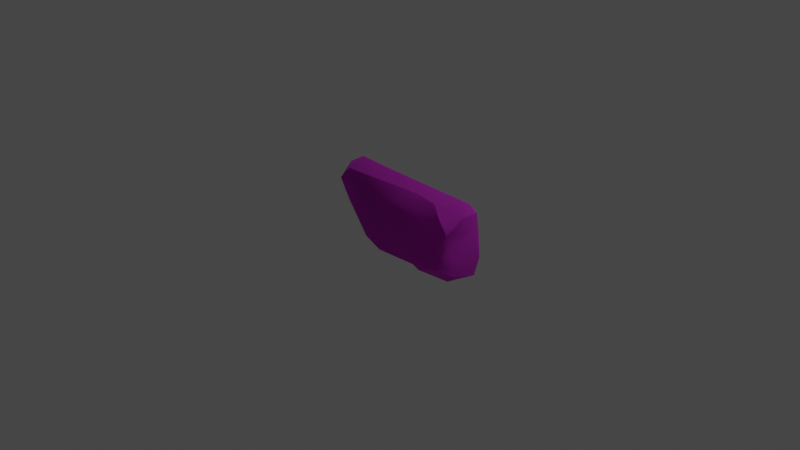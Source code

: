 # Source: Ruins_Trim_Base_DMG_Rubble_D.blend  (saved by Blender 3.5.10; exported with 4.5.12 LTS)
import bpy
from mathutils import Matrix  # noqa: F401  (used for matrix-valued properties, if any)

bpy.ops.wm.read_factory_settings(use_empty=True)
scene = bpy.context.scene
scene.name = 'Scene'

# ---- collections
col_collection = bpy.data.collections.new('Collection'); scene.collection.children.link(col_collection)

# ---- images (referenced by path relative to the original .blend; pixels are not part of the script)
import os
ASSET_DIR = os.environ.get("B2B_ASSET_DIR", "")  # directory of the original .blend (textures are referenced by path, not embedded)
HERE = os.path.dirname(os.path.abspath(__file__))  # packed textures are extracted next to this script under _unpacked/

def load_image(name, relpath, width, height, colorspace="sRGB"):
    """Load a texture the original file referenced (path relative to the .blend, or extracted next to this script)."""
    p = next((c for c in (os.path.join(HERE, relpath), os.path.join(ASSET_DIR, relpath)) if relpath and os.path.exists(c)), "")
    if p:
        img = bpy.data.images.load(p, check_existing=True)
        img.name = name
    else:  # same state as the original file: an image datablock whose file is absent (Cycles renders it pink)
        img = bpy.data.images.new(name, width, height)
        img.source = "FILE"
        img.filepath = "//" + (relpath or name)
    img.colorspace_settings.name = colorspace
    return img
img_dn_hl_ruins_trim_base_b_d_png = load_image('Dn_HL_Ruins_Trim_Base_B_d.png', 'Dn_HL_Ruins_Trim_Base_B_d.png', 1024, 1024, 'sRGB')
img_dn_hl_ruins_trim_base_b_mre_packed_png = load_image('Dn_HL_Ruins_Trim_Base_B_mre_packed.png', 'Dn_HL_Ruins_Trim_Base_B_mre_packed.png', 1024, 1024, 'sRGB')
img_c__users_joo_desktop_files_game_environment_hell_textures__dn_h = load_image('C__Users_joo_Desktop_Files_Game_Environment_Hell_Textures__Dn_H', 'C__Users_joo_Desktop_Files_Game_Environment_Hell_Textures__Dn_HL_Ruins_Trim_Base_B_n_png_Normal_Bump.png', 1024, 1024, 'sRGB')

# ---- materials (node trees are filled in below, after node groups)
mat_dn_hl_inst_ruins_trim_base_b = bpy.data.materials.new('Dn_HL_Inst_Ruins_Trim_Base_B')
mat_dn_hl_inst_ruins_trim_base_b.use_transparent_shadow = False
mat_dn_hl_inst_ruins_trim_base_b.diffuse_color = (0.588, 0.588, 0.588, 1.0)
mat_dn_hl_inst_ruins_trim_base_b.roughness = 0.9

# ---- material node trees
mat_dn_hl_inst_ruins_trim_base_b.use_nodes = True; mat_dn_hl_inst_ruins_trim_base_b.node_tree.nodes.clear()
_N = mat_dn_hl_inst_ruins_trim_base_b.node_tree.nodes; _L = mat_dn_hl_inst_ruins_trim_base_b.node_tree.links
n0 = _N.new('ShaderNodeBsdfPrincipled'); n0.name = 'Principled BSDF'; n0.location = (0, 300)
n0.distribution = 'GGX'
n0.subsurface_method = 'RANDOM_WALK_SKIN'
n0.inputs[2].default_value = 0.9
n0.inputs[13].default_value = 0.0
n0.inputs[18].default_value = 1.0
n0.inputs[27].default_value = (0.0, 0.0, 0.0, 1.0)
n0.inputs[28].default_value = 1.0
n1 = _N.new('ShaderNodeTexImage'); n1.name = 'Image Texture'; n1.location = (-480, 300)
n1.image = img_dn_hl_ruins_trim_base_b_d_png
n2 = _N.new('ShaderNodeTexImage'); n2.name = 'Image Texture.001'; n2.location = (-480, 0)
n2.image = img_dn_hl_ruins_trim_base_b_mre_packed_png
n3 = _N.new('ShaderNodeTexImage'); n3.name = 'Image Texture.002'; n3.location = (-480, -300)
n3.image = img_c__users_joo_desktop_files_game_environment_hell_textures__dn_h
n4 = _N.new('ShaderNodeNormalMap'); n4.name = 'Normal Map'; n4.location = (-200, -300)
n4.inputs[0].default_value = 0.0
n5 = _N.new('ShaderNodeOutputMaterial'); n5.name = 'Material Output'; n5.location = (280, 300)
_L.new(n1.outputs[0], n0.inputs[0])
_L.new(n3.outputs[0], n4.inputs[1])
_L.new(n4.outputs[0], n0.inputs[5])
_L.new(n0.outputs[0], n5.inputs[0])
_L.new(n2.outputs[0], n0.inputs[1])
n5.is_active_output = True

# ---- world
world_world = bpy.data.worlds.new('World'); scene.world = world_world
world_world.use_nodes = True; world_world.node_tree.nodes.clear()
_N = world_world.node_tree.nodes; _L = world_world.node_tree.links
n0 = _N.new('ShaderNodeOutputWorld'); n0.name = 'World Output'; n0.location = (300, 300)
n1 = _N.new('ShaderNodeBackground'); n1.name = 'Background'; n1.location = (10, 300)
n1.inputs[0].default_value = (0.05088, 0.05088, 0.05088, 1.0)
_L.new(n1.outputs[0], n0.inputs[0])
n0.is_active_output = True
world_world.color = (0.05088, 0.05088, 0.05088)
world_world.use_sun_shadow = False
world_world.sun_shadow_jitter_overblur = 0.0

# ---- cameras
cam_camera = bpy.data.cameras.new('Camera')
cam_camera.clip_end = 100.0
cam_camera.ortho_scale = 7.314

# ---- lights
light_light = bpy.data.lights.new('Light', 'POINT')
light_light.transmission_factor = 0.0
light_light.energy = 1000.0
light_light.shadow_soft_size = 0.1
light_light.shadow_maximum_resolution = 0.006
light_light.use_absolute_resolution = True

# ---- meshes
me_ruins_trim_base_dmg_rubble_d = bpy.data.meshes.new('Ruins_Trim_Base_DMG_Rubble_D')
me_ruins_trim_base_dmg_rubble_d.from_pydata([(0.8738, 0.1983, 0.2128), (0.7059, -0.2081, 0.253), (0.806, -0.105, 0.2236), (0.9213, 0.2945, 0.1346), (0.7649, 0.3206, 0.1986), (0.5834, 0.3901, 0.0833), (0.7911, 0.3959, -0.004558), (0.9205, 0.3495, 0.0584), (0.8254, 0.3992, -0.1517), (0.9162, 0.3377, -0.1566), (0.8231, 0.2361, -0.2272), (0.6416, 0.3279, -0.2286), (0.2903, 0.3925, 0.03853), (-0.4529, 0.3862, -0.1993), (-0.588, 0.3847, -0.01282), (-0.6338, 0.3835, -0.217), (-0.6976, 0.3549, 0.05085), (-0.7758, 0.3912, -0.213), (-0.815, 0.361, -0.07887), (-0.8376, 0.2034, 0.05162), (-0.9213, 0.2276, -0.1504), (-0.8652, 0.2869, -0.2436), (-0.7698, 0.00767, 0.02019), (0.7421, -0.3306, -0.227), (0.9116, -0.1667, -0.2204), (0.9014, -0.351, -0.1616), (0.3618, 0.02572, -0.224), (0.2143, -0.3751, -0.2494), (-0.5299, 0.3245, -0.2138), (-0.5758, 0.04791, -0.2355), (-0.1337, -0.3815, -0.2416), (-0.483, -0.3103, -0.24), (-0.7443, 0.02281, -0.2094), (-0.7017, 0.3226, -0.253), (-0.7157, -0.0174, 0.04411), (-0.3813, -0.2991, 0.1101), (-0.1215, -0.3405, 0.1628), (-0.2354, 0.1563, 0.1157), (0.2497, -0.184, 0.1694), (0.3554, -0.3293, 0.1487), (0.2347, 0.3314, 0.1023), (0.436, 0.2226, 0.1614), (0.3412, -0.108, 0.2048), (0.3803, -0.1204, 0.2396), (0.5426, -0.246, 0.2522), (0.4743, -0.3341, 0.1839), (0.7692, -0.3865, 0.07891), (0.9165, -0.2559, 0.1408), (0.1909, -0.3827, 0.02671), (-0.1972, -0.3992, 0.04118), (-0.4717, -0.3847, -0.1778), (-0.4228, -0.3892, -0.01554), (-0.6015, -0.246, -0.002949), (0.9146, 0.1286, -0.1909), (0.9198, -0.08745, 0.1416), (0.8541, 0.0116, 0.1429)], [], [(0, 1, 2), (3, 4, 0), (4, 3, 5), (3, 6, 5), (7, 6, 3), (5, 6, 8), (7, 8, 6), (7, 9, 8), (8, 9, 10), (11, 8, 10), (12, 5, 8), (8, 11, 13), (12, 8, 13), (14, 12, 13), (14, 13, 15), (16, 12, 14), (14, 15, 17), (18, 16, 14), (17, 18, 14), (19, 16, 18), (18, 17, 20), (19, 18, 20), (20, 17, 21), (20, 22, 19), (23, 24, 25), (10, 24, 23), (10, 23, 26), (26, 11, 10), (26, 23, 27), (28, 11, 26), (11, 28, 13), (13, 28, 15), (29, 26, 27), (28, 26, 29), (29, 27, 30), (29, 30, 31), (32, 29, 31), (21, 29, 32), (29, 33, 28), (21, 33, 29), (33, 15, 28), (17, 33, 21), (15, 33, 17), (19, 22, 34), (19, 34, 35), (19, 35, 36), (16, 19, 36), (37, 16, 36), (37, 36, 38), (38, 36, 39), (40, 16, 37), (12, 16, 40), (5, 12, 40), (5, 40, 41), (40, 37, 41), (41, 4, 5), (41, 37, 42), (41, 42, 4), (38, 42, 37), (43, 42, 38), (4, 42, 43), (43, 38, 39), (0, 4, 1), (1, 4, 43), (43, 39, 44), (1, 43, 44), (39, 45, 44), (44, 45, 1), (25, 27, 23), (46, 27, 25), (25, 47, 46), (46, 47, 1), (46, 1, 45), (46, 48, 27), (46, 45, 48), (48, 30, 27), (39, 48, 45), (49, 48, 39), (48, 49, 30), (49, 39, 36), (49, 50, 30), (30, 50, 31), (51, 49, 36), (49, 51, 50), (36, 35, 51), (31, 50, 32), (51, 35, 52), (51, 52, 50), (34, 52, 35), (22, 52, 34), (52, 22, 20), (50, 52, 20), (32, 50, 20), (32, 20, 21), (47, 25, 24), (1, 47, 2), (53, 47, 24), (10, 53, 24), (9, 53, 10), (7, 53, 9), (3, 53, 7), (3, 0, 53), (47, 53, 54), (54, 2, 47), (0, 55, 53), (54, 53, 55), (2, 55, 0), (55, 2, 54)])
me_ruins_trim_base_dmg_rubble_d.polygons.foreach_set('use_smooth', [True] * 108)
_k = set([(0, 1), (0, 3), (0, 4), (1, 45), (1, 47), (3, 7), (4, 5), (5, 12), (7, 9), (9, 10), (10, 11), (10, 24), (11, 13), (12, 16), (13, 15), (15, 17), (16, 19), (17, 21), (19, 22), (20, 21), (20, 22), (21, 32), (22, 34), (23, 25), (23, 27), (24, 25), (25, 47), (27, 30), (30, 31), (31, 32), (34, 35), (35, 36), (36, 39), (39, 45)])
me_ruins_trim_base_dmg_rubble_d.attributes.new('sharp_edge', 'BOOLEAN', 'EDGE').data.foreach_set('value', [ (min(e.vertices), max(e.vertices)) in _k for e in me_ruins_trim_base_dmg_rubble_d.edges])
_uv = me_ruins_trim_base_dmg_rubble_d.uv_layers.new(name='UVMap')
_uv.uv.foreach_set('vector', [0.00523, 0.124, 0.02168, 0.1577, 0.01235, 0.1494, 0.2781, 0.06201, 0.2646, 0.05615, 0.2776, 0.05078, 0.2646, 0.05615, 0.2781, 0.06201, 0.2478, 0.06592, 0.2781, 0.06201, 0.2649, 0.07471, 0.2478, 0.06592, 0.2771, 0.07031, 0.2649, 0.07471, 0.2781, 0.06201, 0.2478, 0.06592, 0.2649, 0.07471, 0.2666, 0.08691, 0.2771, 0.07031, 0.2666, 0.08691, 0.2649, 0.07471, 0.2771, 0.07031, 0.2754, 0.08935, 0.2666, 0.08691, 0.2666, 0.08691, 0.2754, 0.08935, 0.2688, 0.1016, 0.2515, 0.09619, 0.2666, 0.08691, 0.2688, 0.1016, 0.222, 0.06836, 0.2478, 0.06592, 0.2666, 0.08691, 0.2666, 0.08691, 0.2515, 0.09619, 0.1581, 0.0874, 0.222, 0.06836, 0.2666, 0.08691, 0.1581, 0.0874, 0.1471, 0.07129, 0.222, 0.06836, 0.1581, 0.0874, 0.1471, 0.07129, 0.1581, 0.0874, 0.1428, 0.08838, 0.1375, 0.06543, 0.222, 0.06836, 0.1471, 0.07129, 0.1471, 0.07129, 0.1428, 0.08838, 0.1306, 0.08838, 0.1281, 0.07666, 0.1375, 0.06543, 0.1471, 0.07129, 0.1306, 0.08838, 0.1281, 0.07666, 0.1471, 0.07129, 0.1196, 0.06152, 0.1375, 0.06543, 0.1281, 0.07666, 0.1281, 0.07666, 0.1306, 0.08838, 0.113, 0.07959, 0.1196, 0.06152, 0.1281, 0.07666, 0.113, 0.07959, 0.113, 0.07959, 0.1306, 0.08838, 0.1187, 0.08887, 0.113, 0.07959, 0.1033, 0.0542, 0.1196, 0.06152, 0.03311, 0.1802, 0.01923, 0.1948, 0.01848, 0.1782, 0.02815, 0.229, 0.01923, 0.1948, 0.03311, 0.1802, 0.02815, 0.229, 0.03311, 0.1802, 0.06671, 0.2095, 0.06671, 0.2095, 0.04391, 0.2363, 0.02815, 0.229, 0.06671, 0.2095, 0.03311, 0.1802, 0.07788, 0.1748, 0.1436, 0.2319, 0.04391, 0.2363, 0.06671, 0.2095, 0.04391, 0.2363, 0.1436, 0.2319, 0.1372, 0.2373, 0.1372, 0.2373, 0.1436, 0.2319, 0.1527, 0.2368, 0.1466, 0.208, 0.06671, 0.2095, 0.07788, 0.1748, 0.1436, 0.2319, 0.06671, 0.2095, 0.1466, 0.208, 0.1466, 0.208, 0.07788, 0.1748, 0.1074, 0.1729, 0.1466, 0.208, 0.1074, 0.1729, 0.1373, 0.1777, 0.161, 0.2051, 0.1466, 0.208, 0.1373, 0.1777, 0.1722, 0.2271, 0.1466, 0.208, 0.161, 0.2051, 0.1466, 0.208, 0.1584, 0.2305, 0.1436, 0.2319, 0.1722, 0.2271, 0.1584, 0.2305, 0.1466, 0.208, 0.1584, 0.2305, 0.1527, 0.2368, 0.1436, 0.2319, 0.165, 0.2373, 0.1584, 0.2305, 0.1722, 0.2271, 0.1527, 0.2368, 0.1584, 0.2305, 0.165, 0.2373, 0.1519, 0.1128, 0.1484, 0.1304, 0.1434, 0.1328, 0.1519, 0.1128, 0.1434, 0.1328, 0.1163, 0.1587, 0.1519, 0.1128, 0.1163, 0.1587, 0.09405, 0.1641, 0.139, 0.1011, 0.1519, 0.1128, 0.09405, 0.1641, 0.1006, 0.1206, 0.139, 0.1011, 0.09405, 0.1641, 0.1006, 0.1206, 0.09405, 0.1641, 0.0614, 0.1533, 0.0614, 0.1533, 0.09405, 0.1641, 0.05365, 0.167, 0.05981, 0.1079, 0.139, 0.1011, 0.1006, 0.1206, 0.05502, 0.1001, 0.139, 0.1011, 0.05981, 0.1079, 0.03009, 0.103, 0.05502, 0.1001, 0.05981, 0.1079, 0.03009, 0.103, 0.05981, 0.1079, 0.04285, 0.1187, 0.05981, 0.1079, 0.1006, 0.1206, 0.04285, 0.1187, 0.04285, 0.1187, 0.01385, 0.1128, 0.03009, 0.103, 0.04285, 0.1187, 0.1006, 0.1206, 0.05273, 0.1465, 0.04285, 0.1187, 0.05273, 0.1465, 0.01385, 0.1128, 0.0614, 0.1533, 0.05273, 0.1465, 0.1006, 0.1206, 0.04871, 0.1484, 0.05273, 0.1465, 0.0614, 0.1533, 0.01385, 0.1128, 0.05273, 0.1465, 0.04871, 0.1484, 0.04871, 0.1484, 0.0614, 0.1533, 0.05365, 0.167, 0.00523, 0.124, 0.01385, 0.1128, 0.02168, 0.1577, 0.02168, 0.1577, 0.01385, 0.1128, 0.04871, 0.1484, 0.04871, 0.1484, 0.05365, 0.167, 0.03574, 0.1597, 0.02168, 0.1577, 0.04871, 0.1484, 0.03574, 0.1597, 0.05365, 0.167, 0.04269, 0.168, 0.03574, 0.1597, 0.03574, 0.1597, 0.04269, 0.168, 0.02168, 0.1577, 0.2031, 0.01953, 0.1444, 0.009277, 0.1897, 0.01269, 0.1903, 0.03857, 0.1444, 0.009277, 0.2031, 0.01953, 0.2031, 0.01953, 0.205, 0.04736, 0.1903, 0.03857, 0.1903, 0.03857, 0.205, 0.04736, 0.1871, 0.05957, 0.1903, 0.03857, 0.1871, 0.05957, 0.1654, 0.04834, 0.1903, 0.03857, 0.1415, 0.0332, 0.1444, 0.009277, 0.1903, 0.03857, 0.1654, 0.04834, 0.1415, 0.0332, 0.1415, 0.0332, 0.115, 0.008789, 0.1444, 0.009277, 0.1549, 0.04541, 0.1415, 0.0332, 0.1654, 0.04834, 0.1085, 0.03272, 0.1415, 0.0332, 0.1549, 0.04541, 0.1415, 0.0332, 0.1085, 0.03272, 0.115, 0.008789, 0.1085, 0.03272, 0.1549, 0.04541, 0.1135, 0.04492, 0.1085, 0.03272, 0.08679, 0.01269, 0.115, 0.008789, 0.115, 0.008789, 0.08679, 0.01269, 0.08313, 0.005859, 0.09033, 0.02588, 0.1085, 0.03272, 0.1135, 0.04492, 0.1085, 0.03272, 0.09033, 0.02588, 0.08679, 0.01269, 0.1135, 0.04492, 0.09003, 0.03955, 0.09033, 0.02588, 0.08313, 0.005859, 0.08679, 0.01269, 0.04544, 0.01074, 0.09033, 0.02588, 0.09003, 0.03955, 0.07159, 0.02734, 0.09033, 0.02588, 0.07159, 0.02734, 0.08679, 0.01269, 0.05161, 0.03613, 0.07159, 0.02734, 0.09003, 0.03955, 0.04629, 0.03223, 0.07159, 0.02734, 0.05161, 0.03613, 0.07159, 0.02734, 0.04629, 0.03223, 0.02243, 0.01807, 0.08679, 0.01269, 0.07159, 0.02734, 0.02243, 0.01807, 0.04544, 0.01074, 0.08679, 0.01269, 0.02243, 0.01807, 0.04544, 0.01074, 0.02243, 0.01807, 0.02057, 0.007324, 0.1909, 0.1509, 0.1851, 0.1245, 0.2012, 0.1211, 0.1949, 0.1714, 0.1909, 0.1509, 0.2041, 0.1626, 0.226, 0.126, 0.1909, 0.1509, 0.2012, 0.1211, 0.2361, 0.1187, 0.226, 0.126, 0.2012, 0.1211, 0.2438, 0.1289, 0.226, 0.126, 0.2361, 0.1187, 0.2448, 0.147, 0.226, 0.126, 0.2438, 0.1289, 0.2399, 0.1538, 0.226, 0.126, 0.2448, 0.147, 0.2399, 0.1538, 0.2307, 0.1606, 0.226, 0.126, 0.1909, 0.1509, 0.226, 0.126, 0.205, 0.1514, 0.205, 0.1514, 0.2041, 0.1626, 0.1909, 0.1509, 0.2307, 0.1606, 0.2146, 0.1548, 0.226, 0.126, 0.205, 0.1514, 0.226, 0.126, 0.2146, 0.1548, 0.2041, 0.1626, 0.2146, 0.1548, 0.2307, 0.1606, 0.2146, 0.1548, 0.2041, 0.1626, 0.205, 0.1514])
me_ruins_trim_base_dmg_rubble_d.materials.append(mat_dn_hl_inst_ruins_trim_base_b)
me_ruins_trim_base_dmg_rubble_d.update()
me_ruins_trim_base_dmg_rubble_d.normals_split_custom_set([tuple(v) for v in zip(*[iter([0.7447, -0.1604, 0.6478, 0.3767, -0.1031, 0.9206, 0.4625, -0.03271, 0.886, 0.2507, 0.7562, 0.6044, 0.3027, 0.8724, 0.3837, 0.4017, 0.4498, 0.7977, 0.3027, 0.8724, 0.3837, 0.2507, 0.7562, 0.6044, 0.0565, 0.9897, 0.1315, 0.2507, 0.7562, 0.6044, 0.1351, 0.9672, 0.2152, 0.0565, 0.9897, 0.1315, 0.1568, 0.8966, 0.4142, 0.1351, 0.9672, 0.2152, 0.2507, 0.7562, 0.6044, 0.0565, 0.9897, 0.1315, 0.1351, 0.9672, 0.2152, 0.2658, 0.8541, -0.4471, 0.1568, 0.8966, 0.4142, 0.2658, 0.8541, -0.4471, 0.1351, 0.9672, 0.2152, 0.1568, 0.8966, 0.4142, 0.4545, 0.7137, -0.533, 0.2658, 0.8541, -0.4471, 0.2658, 0.8541, -0.4471, 0.4545, 0.7137, -0.533, 0.2184, 0.4077, -0.8866, 0.07036, 0.6425, -0.763, 0.2658, 0.8541, -0.4471, 0.2184, 0.4077, -0.8866, -0.00893, 0.9998, 0.01949, 0.0565, 0.9897, 0.1315, 0.2658, 0.8541, -0.4471, 0.2658, 0.8541, -0.4471, 0.07036, 0.6425, -0.763, -0.01027, 0.9998, -0.01871, -0.00893, 0.9998, 0.01949, 0.2658, 0.8541, -0.4471, -0.01027, 0.9998, -0.01871, -0.04525, 0.98, 0.1939, -0.00893, 0.9998, 0.01949, -0.01027, 0.9998, -0.01871, -0.04525, 0.98, 0.1939, -0.01027, 0.9998, -0.01871, 0.02531, 0.9996, -0.01155, -0.3003, 0.8812, 0.3651, -0.00893, 0.9998, 0.01949, -0.04525, 0.98, 0.1939, -0.04525, 0.98, 0.1939, 0.02531, 0.9996, -0.01155, -0.3959, 0.918, 0.0252, -0.5781, 0.7756, 0.2534, -0.3003, 0.8812, 0.3651, -0.04525, 0.98, 0.1939, -0.3959, 0.918, 0.0252, -0.5781, 0.7756, 0.2534, -0.04525, 0.98, 0.1939, -0.8868, 0.09583, 0.4522, -0.3003, 0.8812, 0.3651, -0.5781, 0.7756, 0.2534, -0.5781, 0.7756, 0.2534, -0.3959, 0.918, 0.0252, -0.9015, 0.3781, 0.2104, -0.8868, 0.09583, 0.4522, -0.5781, 0.7756, 0.2534, -0.9015, 0.3781, 0.2104, -0.9015, 0.3781, 0.2104, -0.3959, 0.918, 0.0252, -0.7535, 0.6564, -0.03628, -0.9015, 0.3781, 0.2104, -0.8776, -0.3557, 0.3213, -0.8868, 0.09583, 0.4522, 0.1094, -0.07465, -0.9912, 0.1257, -0.09039, -0.9879, 0.3286, -0.3039, -0.8943, 0.004005, -0.006835, -1.0, 0.1257, -0.09039, -0.9879, 0.1094, -0.07465, -0.9912, 0.004005, -0.006835, -1.0, 0.1094, -0.07465, -0.9912, 0.005153, 0.02239, -0.9997, 0.005153, 0.02239, -0.9997, -0.004008, -0.006289, -1.0, 0.004005, -0.006835, -1.0, 0.005153, 0.02239, -0.9997, 0.1094, -0.07465, -0.9912, 0.01677, 0.04389, -0.9989, 0.09801, 0.1162, -0.9884, -0.004008, -0.006289, -1.0, 0.005153, 0.02239, -0.9997, -0.004008, -0.006289, -1.0, 0.09801, 0.1162, -0.9884, 0.01033, 0.2167, -0.9762, 0.01033, 0.2167, -0.9762, 0.09801, 0.1162, -0.9884, 0.1369, 0.3378, -0.9312, -0.03522, -0.0117, -0.9993, 0.005153, 0.02239, -0.9997, 0.01677, 0.04389, -0.9989, 0.09801, 0.1162, -0.9884, 0.005153, 0.02239, -0.9997, -0.03522, -0.0117, -0.9993, -0.03522, -0.0117, -0.9993, 0.01677, 0.04389, -0.9989, -0.01835, -0.004708, -0.9998, -0.03522, -0.0117, -0.9993, -0.01835, -0.004708, -0.9998, -0.02726, 0.005511, -0.9996, -0.1338, -0.1264, -0.9829, -0.03522, -0.0117, -0.9993, -0.02726, 0.005511, -0.9996, -0.09413, 0.05528, -0.994, -0.03522, -0.0117, -0.9993, -0.1338, -0.1264, -0.9829, -0.03522, -0.0117, -0.9993, 0.03393, 0.2154, -0.9759, 0.09801, 0.1162, -0.9884, -0.09413, 0.05528, -0.994, 0.03393, 0.2154, -0.9759, -0.03522, -0.0117, -0.9993, 0.03393, 0.2154, -0.9759, 0.1369, 0.3378, -0.9312, 0.09801, 0.1162, -0.9884, -0.08909, 0.4283, -0.8992, 0.03393, 0.2154, -0.9759, -0.09413, 0.05528, -0.994, 0.1369, 0.3378, -0.9312, 0.03393, 0.2154, -0.9759, -0.08909, 0.4283, -0.8992, -0.1786, -0.005762, 0.9839, -0.4996, -0.3034, 0.8114, -0.4047, -0.2533, 0.8787, -0.1786, -0.005762, 0.9839, -0.4047, -0.2533, 0.8787, -0.2197, -0.08637, 0.9717, -0.1786, -0.005762, 0.9839, -0.2197, -0.08637, 0.9717, -0.07989, 0.02861, 0.9964, -0.0843, 0.1287, 0.9881, -0.1786, -0.005762, 0.9839, -0.07989, 0.02861, 0.9964, -0.08115, 0.1338, 0.9877, -0.0843, 0.1287, 0.9881, -0.07989, 0.02861, 0.9964, -0.08115, 0.1338, 0.9877, -0.07989, 0.02861, 0.9964, -0.164, -0.1397, 0.9765, -0.164, -0.1397, 0.9765, -0.07989, 0.02861, 0.9964, -0.2093, -0.2971, 0.9316, -0.06126, 0.5425, 0.8378, -0.0843, 0.1287, 0.9881, -0.08115, 0.1338, 0.9877, -0.06864, 0.7502, 0.6576, -0.0843, 0.1287, 0.9881, -0.06126, 0.5425, 0.8378, -0.1831, 0.5723, 0.7993, -0.06864, 0.7502, 0.6576, -0.06126, 0.5425, 0.8378, -0.1831, 0.5723, 0.7993, -0.06126, 0.5425, 0.8378, -0.1169, 0.3078, 0.9442, -0.06126, 0.5425, 0.8378, -0.08115, 0.1338, 0.9877, -0.1169, 0.3078, 0.9442, -0.1169, 0.3078, 0.9442, -0.1263, 0.2682, 0.9551, -0.1831, 0.5723, 0.7993, -0.1169, 0.3078, 0.9442, -0.08115, 0.1338, 0.9877, -0.374, 0.2353, 0.8971, -0.1169, 0.3078, 0.9442, -0.374, 0.2353, 0.8971, -0.1263, 0.2682, 0.9551, -0.164, -0.1397, 0.9765, -0.374, 0.2353, 0.8971, -0.08115, 0.1338, 0.9877, -0.3531, 0.1043, 0.9298, -0.374, 0.2353, 0.8971, -0.164, -0.1397, 0.9765, -0.1263, 0.2682, 0.9551, -0.374, 0.2353, 0.8971, -0.3531, 0.1043, 0.9298, -0.3531, 0.1043, 0.9298, -0.164, -0.1397, 0.9765, -0.2093, -0.2971, 0.9316, -0.01248, 0.1037, 0.9945, -0.1263, 0.2682, 0.9551, 0.009645, -0.0151, 0.9998, 0.009645, -0.0151, 0.9998, -0.1263, 0.2682, 0.9551, -0.3531, 0.1043, 0.9298, -0.3531, 0.1043, 0.9298, -0.2093, -0.2971, 0.9316, -0.03263, -0.3508, 0.9359, 0.009645, -0.0151, 0.9998, -0.3531, 0.1043, 0.9298, -0.03263, -0.3508, 0.9359, -0.2093, -0.2971, 0.9316, -0.1997, -0.4988, 0.8434, -0.03263, -0.3508, 0.9359, -0.03263, -0.3508, 0.9359, -0.1997, -0.4988, 0.8434, 0.009645, -0.0151, 0.9998, 0.2454, -0.9669, -0.06995, 0.01661, -0.9984, -0.05405, 0.09388, -0.8629, -0.4966, 0.2467, -0.9091, 0.3358, 0.01661, -0.9984, -0.05405, 0.2454, -0.9669, -0.06995, 0.2454, -0.9669, -0.06995, 0.4323, -0.7352, 0.5221, 0.2467, -0.9091, 0.3358, 0.2467, -0.9091, 0.3358, 0.4323, -0.7352, 0.5221, 0.1855, -0.6519, 0.7353, 0.2467, -0.9091, 0.3358, 0.1855, -0.6519, 0.7353, -0.006062, -0.8714, 0.4905, 0.2467, -0.9091, 0.3358, 0.0187, -0.987, 0.1595, 0.01661, -0.9984, -0.05405, 0.2467, -0.9091, 0.3358, -0.006062, -0.8714, 0.4905, 0.0187, -0.987, 0.1595, 0.0187, -0.987, 0.1595, 0.005215, -0.9936, -0.1129, 0.01661, -0.9984, -0.05405, -0.1628, -0.8015, 0.5754, 0.0187, -0.987, 0.1595, -0.006062, -0.8714, 0.4905, -0.05104, -0.9686, 0.2433, 0.0187, -0.987, 0.1595, -0.1628, -0.8015, 0.5754, 0.0187, -0.987, 0.1595, -0.05104, -0.9686, 0.2433, 0.005215, -0.9936, -0.1129, -0.05104, -0.9686, 0.2433, -0.1628, -0.8015, 0.5754, -0.04192, -0.883, 0.4675, -0.05104, -0.9686, 0.2433, -0.4224, -0.8486, -0.3184, 0.005215, -0.9936, -0.1129, 0.005215, -0.9936, -0.1129, -0.4224, -0.8486, -0.3184, -0.525, -0.5919, -0.6116, -0.3294, -0.8928, 0.3074, -0.05104, -0.9686, 0.2433, -0.04192, -0.883, 0.4675, -0.05104, -0.9686, 0.2433, -0.3294, -0.8928, 0.3074, -0.4224, -0.8486, -0.3184, -0.04192, -0.883, 0.4675, -0.3573, -0.6718, 0.6489, -0.3294, -0.8928, 0.3074, -0.525, -0.5919, -0.6116, -0.4224, -0.8486, -0.3184, -0.7384, -0.5143, -0.4362, -0.3294, -0.8928, 0.3074, -0.3573, -0.6718, 0.6489, -0.7059, -0.6085, 0.3624, -0.3294, -0.8928, 0.3074, -0.7059, -0.6085, 0.3624, -0.4224, -0.8486, -0.3184, -0.5166, -0.4126, 0.7502, -0.7059, -0.6085, 0.3624, -0.3573, -0.6718, 0.6489, -0.809, -0.5546, 0.1947, -0.7059, -0.6085, 0.3624, -0.5166, -0.4126, 0.7502, -0.7059, -0.6085, 0.3624, -0.809, -0.5546, 0.1947, -0.7404, -0.466, -0.4843, -0.4224, -0.8486, -0.3184, -0.7059, -0.6085, 0.3624, -0.7404, -0.466, -0.4843, -0.7384, -0.5143, -0.4362, -0.4224, -0.8486, -0.3184, -0.7404, -0.466, -0.4843, -0.7384, -0.5143, -0.4362, -0.7404, -0.466, -0.4843, -0.661, -0.386, -0.6434, 0.9147, -0.06136, 0.3994, 0.9975, -0.06419, -0.02945, 0.9949, -0.02069, -0.0989, 0.3767, -0.1031, 0.9206, 0.9147, -0.06136, 0.3994, 0.4625, -0.03271, 0.886, 0.865, 0.05027, -0.4992, 0.9147, -0.06136, 0.3994, 0.9949, -0.02069, -0.0989, 0.4875, 0.1234, -0.8644, 0.865, 0.05027, -0.4992, 0.9949, -0.02069, -0.0989, 0.9527, 0.0423, -0.3009, 0.865, 0.05027, -0.4992, 0.4875, 0.1234, -0.8644, 0.9998, -0.006691, -0.01761, 0.865, 0.05027, -0.4992, 0.9527, 0.0423, -0.3009, 0.9729, -0.2134, 0.08864, 0.865, 0.05027, -0.4992, 0.9998, -0.006691, -0.01761, 0.9729, -0.2134, 0.08864, 0.7447, -0.1604, 0.6478, 0.865, 0.05027, -0.4992, 0.9147, -0.06136, 0.3994, 0.865, 0.05027, -0.4992, 0.8661, 0.1766, 0.4675, 0.8661, 0.1766, 0.4675, 0.4625, -0.03271, 0.886, 0.9147, -0.06136, 0.3994, 0.7447, -0.1604, 0.6478, 0.9241, 0.09875, 0.3693, 0.865, 0.05027, -0.4992, 0.8661, 0.1766, 0.4675, 0.865, 0.05027, -0.4992, 0.9241, 0.09875, 0.3693, 0.4625, -0.03271, 0.886, 0.9241, 0.09875, 0.3693, 0.7447, -0.1604, 0.6478, 0.9241, 0.09875, 0.3693, 0.4625, -0.03271, 0.886, 0.8661, 0.1766, 0.4675])] * 3)])

# ---- objects
ob_light = bpy.data.objects.new('Light', light_light)
ob_camera = bpy.data.objects.new('Camera', cam_camera)
ob_ruins_trim_base_dmg_rubble_d = bpy.data.objects.new('Ruins_Trim_Base_DMG_Rubble_D', me_ruins_trim_base_dmg_rubble_d)

# ---- transforms, parenting, visibility, modifiers, constraints
ob_light.location = (4.076, 1.005, 5.904)
ob_light.rotation_euler = (0.6503, 0.05522, 1.866)
ob_light.lock_rotations_4d = False
ob_light.empty_display_type = 'ARROWS'
ob_light.color = (0.0, 0.0, 0.0, 0.0)
ob_light.lineart.crease_threshold = 0.0
ob_camera.location = (7.359, -6.926, 4.958)
ob_camera.rotation_euler = (1.109, 0.0, 0.8149)
ob_camera.lock_rotations_4d = False
ob_camera.empty_display_type = 'ARROWS'
ob_camera.color = (0.0, 0.0, 0.0, 0.0)
ob_camera.display_type = 'WIRE'
ob_camera.lineart.crease_threshold = 0.0
ob_ruins_trim_base_dmg_rubble_d.location = (0.0, 0.0, 0.0)
ob_ruins_trim_base_dmg_rubble_d.rotation_euler = (1.571, -0.0, 0.0)

# ---- collection membership
col_collection.objects.link(ob_light)
col_collection.objects.link(ob_camera)
col_collection.objects.link(ob_ruins_trim_base_dmg_rubble_d)

# ---- scene / render settings (as saved in the file)
scene.camera = ob_camera
scene.frame_start = 1; scene.frame_end = 250; scene.frame_set(1)
scene.render.engine = 'BLENDER_EEVEE_NEXT'
scene.cycles.sampling_pattern = 'TABULATED_SOBOL'
scene.view_settings.view_transform = 'Filmic'
bpy.context.view_layer.update()

